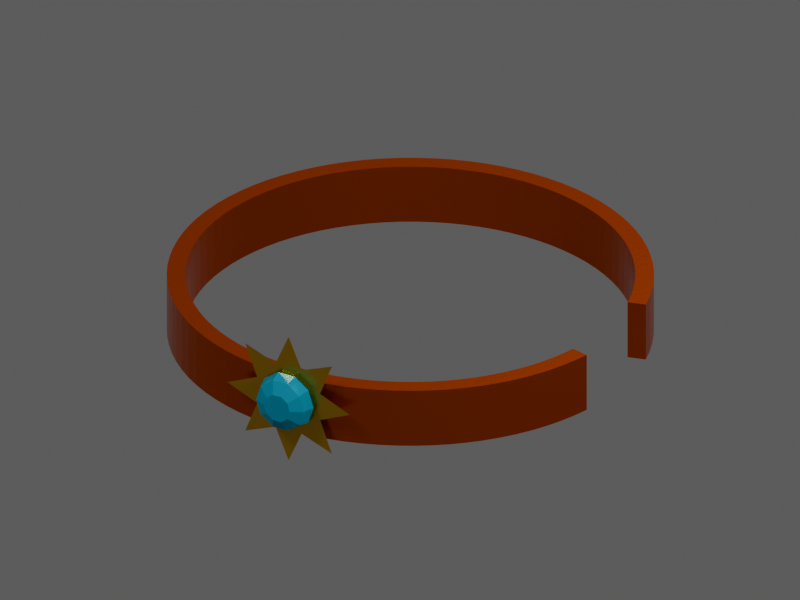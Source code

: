 # Source: TI017.blend  (saved by Blender 4.5.92; exported with 4.5.12 LTS)
import bpy
from mathutils import Matrix  # noqa: F401  (used for matrix-valued properties, if any)

bpy.ops.wm.read_factory_settings(use_empty=True)
scene = bpy.context.scene
scene.name = 'TI017 / coloured model'

# ---- materials (node trees are filled in below, after node groups)
mat_ti017___red_gold = bpy.data.materials.new('TI017 / red gold')
mat_ti017___red_gold.diffuse_color = (0.62, 0.1, 0.016, 1.0)
mat_ti017___worked_yellow_gold = bpy.data.materials.new('TI017 / worked yellow gold')
mat_ti017___worked_yellow_gold.diffuse_color = (0.63, 0.39, 0.07, 1.0)
mat_ti017___astramarine_jewel = bpy.data.materials.new('TI017 / astramarine jewel')
mat_ti017___astramarine_jewel.diffuse_color = (0.025, 0.38, 0.55, 1.0)

# ---- material node trees
mat_ti017___red_gold.use_nodes = True; mat_ti017___red_gold.node_tree.nodes.clear()
_N = mat_ti017___red_gold.node_tree.nodes; _L = mat_ti017___red_gold.node_tree.links
n0 = _N.new('ShaderNodeBsdfPrincipled'); n0.name = 'Principled BSDF'; n0.location = (-200, 100)
n0.inputs[0].default_value = (0.62, 0.1, 0.016, 1.0)
n0.inputs[1].default_value = 0.85
n0.inputs[2].default_value = 0.25
n1 = _N.new('ShaderNodeOutputMaterial'); n1.name = 'Material Output'; n1.location = (200, 100)
n2 = _N.new('ShaderNodeTexNoise'); n2.name = 'Noise Texture'; n2.location = (0, 0)
n2.inputs[2].default_value = 65.0
n2.inputs[3].default_value = 3.0
n3 = _N.new('ShaderNodeBump'); n3.name = 'Bump'; n3.location = (0, 0)
n3.inputs[0].default_value = 0.12
n3.inputs[1].default_value = 0.006
_L.new(n0.outputs[0], n1.inputs[0])
_L.new(n2.outputs[0], n3.inputs[3])
_L.new(n3.outputs[0], n0.inputs[5])
n1.is_active_output = True
mat_ti017___worked_yellow_gold.use_nodes = True; mat_ti017___worked_yellow_gold.node_tree.nodes.clear()
_N = mat_ti017___worked_yellow_gold.node_tree.nodes; _L = mat_ti017___worked_yellow_gold.node_tree.links
n0 = _N.new('ShaderNodeBsdfPrincipled'); n0.name = 'Principled BSDF'; n0.location = (-200, 100)
n0.inputs[0].default_value = (0.63, 0.39, 0.07, 1.0)
n0.inputs[1].default_value = 0.85
n0.inputs[2].default_value = 0.25
n1 = _N.new('ShaderNodeOutputMaterial'); n1.name = 'Material Output'; n1.location = (200, 100)
n2 = _N.new('ShaderNodeTexNoise'); n2.name = 'Noise Texture'; n2.location = (0, 0)
n2.inputs[2].default_value = 65.0
n2.inputs[3].default_value = 3.0
n3 = _N.new('ShaderNodeBump'); n3.name = 'Bump'; n3.location = (0, 0)
n3.inputs[0].default_value = 0.12
n3.inputs[1].default_value = 0.006
_L.new(n0.outputs[0], n1.inputs[0])
_L.new(n2.outputs[0], n3.inputs[3])
_L.new(n3.outputs[0], n0.inputs[5])
n1.is_active_output = True
mat_ti017___astramarine_jewel.use_nodes = True; mat_ti017___astramarine_jewel.node_tree.nodes.clear()
_N = mat_ti017___astramarine_jewel.node_tree.nodes; _L = mat_ti017___astramarine_jewel.node_tree.links
n0 = _N.new('ShaderNodeBsdfPrincipled'); n0.name = 'Principled BSDF'; n0.location = (-200, 100)
n0.inputs[0].default_value = (0.025, 0.38, 0.55, 1.0)
n0.inputs[1].default_value = 0.18
n0.inputs[2].default_value = 0.15
n0.inputs[18].default_value = 0.15
n1 = _N.new('ShaderNodeOutputMaterial'); n1.name = 'Material Output'; n1.location = (200, 100)
n2 = _N.new('ShaderNodeTexNoise'); n2.name = 'Noise Texture'; n2.location = (0, 0)
n2.inputs[2].default_value = 65.0
n2.inputs[3].default_value = 3.0
n3 = _N.new('ShaderNodeBump'); n3.name = 'Bump'; n3.location = (0, 0)
n3.inputs[0].default_value = 0.035
n3.inputs[1].default_value = 0.006
_L.new(n0.outputs[0], n1.inputs[0])
_L.new(n2.outputs[0], n3.inputs[3])
_L.new(n3.outputs[0], n0.inputs[5])
n1.is_active_output = True

# ---- world
world_ti017_world = bpy.data.worlds.new('TI017 world'); scene.world = world_ti017_world
world_ti017_world.color = (0.12, 0.12, 0.12)

# ---- cameras
cam_ti017_camera = bpy.data.cameras.new('TI017 camera')
cam_ti017_camera.type = 'ORTHO'
cam_ti017_camera.ortho_scale = 5.121

# ---- lights
light_key = bpy.data.lights.new('key', 'AREA')
light_key.energy = 1321.0
light_key.shape = 'DISK'
light_key.size = 4.956
light_fill = bpy.data.lights.new('fill', 'AREA')
light_fill.energy = 825.9
light_fill.shape = 'DISK'
light_fill.size = 4.956
light_rim = bpy.data.lights.new('rim', 'AREA')
light_rim.energy = 1487.0
light_rim.shape = 'DISK'
light_rim.size = 4.956

# ---- meshes
me_ti017___woven_red_gold_ribbon = bpy.data.meshes.new('TI017 / woven red-gold ribbon')
me_ti017___woven_red_gold_ribbon.from_pydata([(1.395, 0.3563, 0.0), (1.512, 0.386, 0.0), (1.512, 0.386, 0.4), (1.395, 0.3563, 0.4), (1.366, 0.4561, 0.0), (1.48, 0.4941, 0.0), (1.48, 0.4941, 0.4), (1.366, 0.4561, 0.4), (1.329, 0.5536, 0.0), (1.44, 0.5997, 0.0), (1.44, 0.5997, 0.4), (1.329, 0.5536, 0.4), (1.286, 0.6481, 0.0), (1.393, 0.7021, 0.0), (1.393, 0.7021, 0.4), (1.286, 0.6481, 0.4), (1.236, 0.7393, 0.0), (1.339, 0.8009, 0.0), (1.339, 0.8009, 0.4), (1.236, 0.7393, 0.4), (1.179, 0.8266, 0.0), (1.277, 0.8955, 0.0), (1.277, 0.8955, 0.4), (1.179, 0.8266, 0.4), (1.116, 0.9096, 0.0), (1.209, 0.9854, 0.0), (1.209, 0.9854, 0.4), (1.116, 0.9096, 0.4), (1.048, 0.9879, 0.0), (1.135, 1.07, 0.0), (1.135, 1.07, 0.4), (1.048, 0.9879, 0.4), (0.9736, 1.061, 0.0), (1.055, 1.149, 0.0), (1.055, 1.149, 0.4), (0.9736, 1.061, 0.4), (0.8944, 1.129, 0.0), (0.969, 1.223, 0.0), (0.969, 1.223, 0.4), (0.8944, 1.129, 0.4), (0.8106, 1.19, 0.0), (0.8781, 1.289, 0.0), (0.8781, 1.289, 0.4), (0.8106, 1.19, 0.4), (0.7225, 1.246, 0.0), (0.7827, 1.349, 0.0), (0.7827, 1.349, 0.4), (0.7225, 1.246, 0.4), (0.6306, 1.295, 0.0), (0.6832, 1.402, 0.0), (0.6832, 1.402, 0.4), (0.6306, 1.295, 0.4), (0.5355, 1.337, 0.0), (0.5801, 1.448, 0.0), (0.5801, 1.448, 0.4), (0.5355, 1.337, 0.4), (0.4376, 1.372, 0.0), (0.474, 1.486, 0.0), (0.474, 1.486, 0.4), (0.4376, 1.372, 0.4), (0.3373, 1.4, 0.0), (0.3654, 1.517, 0.0), (0.3654, 1.517, 0.4), (0.3373, 1.4, 0.4), (0.2353, 1.421, 0.0), (0.2549, 1.539, 0.0), (0.2549, 1.539, 0.4), (0.2353, 1.421, 0.4), (0.1321, 1.434, 0.0), (0.1431, 1.553, 0.0), (0.1431, 1.553, 0.4), (0.1321, 1.434, 0.4), (0.02819, 1.44, 0.0), (0.03054, 1.56, 0.0), (0.03054, 1.56, 0.4), (0.02819, 1.44, 0.4), (-0.07587, 1.438, 0.0), (-0.08219, 1.558, 0.0), (-0.08219, 1.558, 0.4), (-0.07587, 1.438, 0.4), (-0.1795, 1.429, 0.0), (-0.1945, 1.548, 0.0), (-0.1945, 1.548, 0.4), (-0.1795, 1.429, 0.4), (-0.2823, 1.412, 0.0), (-0.3058, 1.53, 0.0), (-0.3058, 1.53, 0.4), (-0.2823, 1.412, 0.4), (-0.3835, 1.388, 0.0), (-0.4155, 1.504, 0.0), (-0.4155, 1.504, 0.4), (-0.3835, 1.388, 0.4), (-0.4828, 1.357, 0.0), (-0.523, 1.47, 0.0), (-0.523, 1.47, 0.4), (-0.4828, 1.357, 0.4), (-0.5795, 1.318, 0.0), (-0.6278, 1.428, 0.0), (-0.6278, 1.428, 0.4), (-0.5795, 1.318, 0.4), (-0.6732, 1.273, 0.0), (-0.7293, 1.379, 0.0), (-0.7293, 1.379, 0.4), (-0.6732, 1.273, 0.4), (-0.7634, 1.221, 0.0), (-0.827, 1.323, 0.0), (-0.827, 1.323, 0.4), (-0.7634, 1.221, 0.4), (-0.8496, 1.163, 0.0), (-0.9204, 1.26, 0.0), (-0.9204, 1.26, 0.4), (-0.8496, 1.163, 0.4), (-0.9313, 1.098, 0.0), (-1.009, 1.19, 0.0), (-1.009, 1.19, 0.4), (-0.9313, 1.098, 0.4), (-1.008, 1.028, 0.0), (-1.092, 1.114, 0.0), (-1.092, 1.114, 0.4), (-1.008, 1.028, 0.4), (-1.08, 0.9526, 0.0), (-1.17, 1.032, 0.0), (-1.17, 1.032, 0.4), (-1.08, 0.9526, 0.4), (-1.146, 0.8722, 0.0), (-1.241, 0.9448, 0.0), (-1.241, 0.9448, 0.4), (-1.146, 0.8722, 0.4), (-1.206, 0.7871, 0.0), (-1.306, 0.8527, 0.0), (-1.306, 0.8527, 0.4), (-1.206, 0.7871, 0.4), (-1.26, 0.698, 0.0), (-1.364, 0.7561, 0.0), (-1.364, 0.7561, 0.4), (-1.26, 0.698, 0.4), (-1.307, 0.6052, 0.0), (-1.416, 0.6556, 0.0), (-1.416, 0.6556, 0.4), (-1.307, 0.6052, 0.4), (-1.347, 0.5092, 0.0), (-1.459, 0.5517, 0.0), (-1.459, 0.5517, 0.4), (-1.347, 0.5092, 0.4), (-1.38, 0.4106, 0.0), (-1.495, 0.4448, 0.0), (-1.495, 0.4448, 0.4), (-1.38, 0.4106, 0.4), (-1.406, 0.3098, 0.0), (-1.523, 0.3357, 0.0), (-1.523, 0.3357, 0.4), (-1.406, 0.3098, 0.4), (-1.425, 0.2075, 0.0), (-1.544, 0.2248, 0.0), (-1.544, 0.2248, 0.4), (-1.425, 0.2075, 0.4), (-1.436, 0.104, 0.0), (-1.556, 0.1127, 0.0), (-1.556, 0.1127, 0.4), (-1.436, 0.104, 0.4), (-1.44, 1.763e-16, 0.0), (-1.56, 1.91e-16, 0.0), (-1.56, 1.91e-16, 0.4), (-1.44, 1.763e-16, 0.4), (-1.436, -0.104, 0.0), (-1.556, -0.1127, 0.0), (-1.556, -0.1127, 0.4), (-1.436, -0.104, 0.4), (-1.425, -0.2075, 0.0), (-1.544, -0.2248, 0.0), (-1.544, -0.2248, 0.4), (-1.425, -0.2075, 0.4), (-1.406, -0.3098, 0.0), (-1.523, -0.3357, 0.0), (-1.523, -0.3357, 0.4), (-1.406, -0.3098, 0.4), (-1.38, -0.4106, 0.0), (-1.495, -0.4448, 0.0), (-1.495, -0.4448, 0.4), (-1.38, -0.4106, 0.4), (-1.347, -0.5092, 0.0), (-1.459, -0.5517, 0.0), (-1.459, -0.5517, 0.4), (-1.347, -0.5092, 0.4), (-1.307, -0.6052, 0.0), (-1.416, -0.6556, 0.0), (-1.416, -0.6556, 0.4), (-1.307, -0.6052, 0.4), (-1.26, -0.698, 0.0), (-1.364, -0.7561, 0.0), (-1.364, -0.7561, 0.4), (-1.26, -0.698, 0.4), (-1.206, -0.7871, 0.0), (-1.306, -0.8527, 0.0), (-1.306, -0.8527, 0.4), (-1.206, -0.7871, 0.4), (-1.146, -0.8722, 0.0), (-1.241, -0.9448, 0.0), (-1.241, -0.9448, 0.4), (-1.146, -0.8722, 0.4), (-1.08, -0.9526, 0.0), (-1.17, -1.032, 0.0), (-1.17, -1.032, 0.4), (-1.08, -0.9526, 0.4), (-1.008, -1.028, 0.0), (-1.092, -1.114, 0.0), (-1.092, -1.114, 0.4), (-1.008, -1.028, 0.4), (-0.9313, -1.098, 0.0), (-1.009, -1.19, 0.0), (-1.009, -1.19, 0.4), (-0.9313, -1.098, 0.4), (-0.8496, -1.163, 0.0), (-0.9204, -1.26, 0.0), (-0.9204, -1.26, 0.4), (-0.8496, -1.163, 0.4), (-0.7634, -1.221, 0.0), (-0.827, -1.323, 0.0), (-0.827, -1.323, 0.4), (-0.7634, -1.221, 0.4), (-0.6732, -1.273, 0.0), (-0.7293, -1.379, 0.0), (-0.7293, -1.379, 0.4), (-0.6732, -1.273, 0.4), (-0.5795, -1.318, 0.0), (-0.6278, -1.428, 0.0), (-0.6278, -1.428, 0.4), (-0.5795, -1.318, 0.4), (-0.4828, -1.357, 0.0), (-0.523, -1.47, 0.0), (-0.523, -1.47, 0.4), (-0.4828, -1.357, 0.4), (-0.3835, -1.388, 0.0), (-0.4155, -1.504, 0.0), (-0.4155, -1.504, 0.4), (-0.3835, -1.388, 0.4), (-0.2823, -1.412, 0.0), (-0.3058, -1.53, 0.0), (-0.3058, -1.53, 0.4), (-0.2823, -1.412, 0.4), (-0.1795, -1.429, 0.0), (-0.1945, -1.548, 0.0), (-0.1945, -1.548, 0.4), (-0.1795, -1.429, 0.4), (-0.07587, -1.438, 0.0), (-0.08219, -1.558, 0.0), (-0.08219, -1.558, 0.4), (-0.07587, -1.438, 0.4), (0.02819, -1.44, 0.0), (0.03054, -1.56, 0.0), (0.03054, -1.56, 0.4), (0.02819, -1.44, 0.4), (0.1321, -1.434, 0.0), (0.1431, -1.553, 0.0), (0.1431, -1.553, 0.4), (0.1321, -1.434, 0.4), (0.2353, -1.421, 0.0), (0.2549, -1.539, 0.0), (0.2549, -1.539, 0.4), (0.2353, -1.421, 0.4), (0.3373, -1.4, 0.0), (0.3654, -1.517, 0.0), (0.3654, -1.517, 0.4), (0.3373, -1.4, 0.4), (0.4376, -1.372, 0.0), (0.474, -1.486, 0.0), (0.474, -1.486, 0.4), (0.4376, -1.372, 0.4), (0.5355, -1.337, 0.0), (0.5801, -1.448, 0.0), (0.5801, -1.448, 0.4), (0.5355, -1.337, 0.4), (0.6306, -1.295, 0.0), (0.6832, -1.402, 0.0), (0.6832, -1.402, 0.4), (0.6306, -1.295, 0.4), (0.7225, -1.246, 0.0), (0.7827, -1.349, 0.0), (0.7827, -1.349, 0.4), (0.7225, -1.246, 0.4), (0.8106, -1.19, 0.0), (0.8781, -1.289, 0.0), (0.8781, -1.289, 0.4), (0.8106, -1.19, 0.4), (0.8944, -1.129, 0.0), (0.969, -1.223, 0.0), (0.969, -1.223, 0.4), (0.8944, -1.129, 0.4), (0.9736, -1.061, 0.0), (1.055, -1.149, 0.0), (1.055, -1.149, 0.4), (0.9736, -1.061, 0.4), (1.048, -0.9879, 0.0), (1.135, -1.07, 0.0), (1.135, -1.07, 0.4), (1.048, -0.9879, 0.4), (1.116, -0.9096, 0.0), (1.209, -0.9854, 0.0), (1.209, -0.9854, 0.4), (1.116, -0.9096, 0.4), (1.179, -0.8266, 0.0), (1.277, -0.8955, 0.0), (1.277, -0.8955, 0.4), (1.179, -0.8266, 0.4), (1.236, -0.7393, 0.0), (1.339, -0.8009, 0.0), (1.339, -0.8009, 0.4), (1.236, -0.7393, 0.4), (1.286, -0.6481, 0.0), (1.393, -0.7021, 0.0), (1.393, -0.7021, 0.4), (1.286, -0.6481, 0.4), (1.329, -0.5536, 0.0), (1.44, -0.5997, 0.0), (1.44, -0.5997, 0.4), (1.329, -0.5536, 0.4), (1.366, -0.4561, 0.0), (1.48, -0.4941, 0.0), (1.48, -0.4941, 0.4), (1.366, -0.4561, 0.4), (1.395, -0.3563, 0.0), (1.512, -0.386, 0.0), (1.512, -0.386, 0.4), (1.395, -0.3563, 0.4)], [], [(0, 1, 5, 4), (1, 2, 6, 5), (2, 3, 7, 6), (3, 0, 4, 7), (4, 5, 9, 8), (5, 6, 10, 9), (6, 7, 11, 10), (7, 4, 8, 11), (8, 9, 13, 12), (9, 10, 14, 13), (10, 11, 15, 14), (11, 8, 12, 15), (12, 13, 17, 16), (13, 14, 18, 17), (14, 15, 19, 18), (15, 12, 16, 19), (16, 17, 21, 20), (17, 18, 22, 21), (18, 19, 23, 22), (19, 16, 20, 23), (20, 21, 25, 24), (21, 22, 26, 25), (22, 23, 27, 26), (23, 20, 24, 27), (24, 25, 29, 28), (25, 26, 30, 29), (26, 27, 31, 30), (27, 24, 28, 31), (28, 29, 33, 32), (29, 30, 34, 33), (30, 31, 35, 34), (31, 28, 32, 35), (32, 33, 37, 36), (33, 34, 38, 37), (34, 35, 39, 38), (35, 32, 36, 39), (36, 37, 41, 40), (37, 38, 42, 41), (38, 39, 43, 42), (39, 36, 40, 43), (40, 41, 45, 44), (41, 42, 46, 45), (42, 43, 47, 46), (43, 40, 44, 47), (44, 45, 49, 48), (45, 46, 50, 49), (46, 47, 51, 50), (47, 44, 48, 51), (48, 49, 53, 52), (49, 50, 54, 53), (50, 51, 55, 54), (51, 48, 52, 55), (52, 53, 57, 56), (53, 54, 58, 57), (54, 55, 59, 58), (55, 52, 56, 59), (56, 57, 61, 60), (57, 58, 62, 61), (58, 59, 63, 62), (59, 56, 60, 63), (60, 61, 65, 64), (61, 62, 66, 65), (62, 63, 67, 66), (63, 60, 64, 67), (64, 65, 69, 68), (65, 66, 70, 69), (66, 67, 71, 70), (67, 64, 68, 71), (68, 69, 73, 72), (69, 70, 74, 73), (70, 71, 75, 74), (71, 68, 72, 75), (72, 73, 77, 76), (73, 74, 78, 77), (74, 75, 79, 78), (75, 72, 76, 79), (76, 77, 81, 80), (77, 78, 82, 81), (78, 79, 83, 82), (79, 76, 80, 83), (80, 81, 85, 84), (81, 82, 86, 85), (82, 83, 87, 86), (83, 80, 84, 87), (84, 85, 89, 88), (85, 86, 90, 89), (86, 87, 91, 90), (87, 84, 88, 91), (88, 89, 93, 92), (89, 90, 94, 93), (90, 91, 95, 94), (91, 88, 92, 95), (92, 93, 97, 96), (93, 94, 98, 97), (94, 95, 99, 98), (95, 92, 96, 99), (96, 97, 101, 100), (97, 98, 102, 101), (98, 99, 103, 102), (99, 96, 100, 103), (100, 101, 105, 104), (101, 102, 106, 105), (102, 103, 107, 106), (103, 100, 104, 107), (104, 105, 109, 108), (105, 106, 110, 109), (106, 107, 111, 110), (107, 104, 108, 111), (108, 109, 113, 112), (109, 110, 114, 113), (110, 111, 115, 114), (111, 108, 112, 115), (112, 113, 117, 116), (113, 114, 118, 117), (114, 115, 119, 118), (115, 112, 116, 119), (116, 117, 121, 120), (117, 118, 122, 121), (118, 119, 123, 122), (119, 116, 120, 123), (120, 121, 125, 124), (121, 122, 126, 125), (122, 123, 127, 126), (123, 120, 124, 127), (124, 125, 129, 128), (125, 126, 130, 129), (126, 127, 131, 130), (127, 124, 128, 131), (128, 129, 133, 132), (129, 130, 134, 133), (130, 131, 135, 134), (131, 128, 132, 135), (132, 133, 137, 136), (133, 134, 138, 137), (134, 135, 139, 138), (135, 132, 136, 139), (136, 137, 141, 140), (137, 138, 142, 141), (138, 139, 143, 142), (139, 136, 140, 143), (140, 141, 145, 144), (141, 142, 146, 145), (142, 143, 147, 146), (143, 140, 144, 147), (144, 145, 149, 148), (145, 146, 150, 149), (146, 147, 151, 150), (147, 144, 148, 151), (148, 149, 153, 152), (149, 150, 154, 153), (150, 151, 155, 154), (151, 148, 152, 155), (152, 153, 157, 156), (153, 154, 158, 157), (154, 155, 159, 158), (155, 152, 156, 159), (156, 157, 161, 160), (157, 158, 162, 161), (158, 159, 163, 162), (159, 156, 160, 163), (160, 161, 165, 164), (161, 162, 166, 165), (162, 163, 167, 166), (163, 160, 164, 167), (164, 165, 169, 168), (165, 166, 170, 169), (166, 167, 171, 170), (167, 164, 168, 171), (168, 169, 173, 172), (169, 170, 174, 173), (170, 171, 175, 174), (171, 168, 172, 175), (172, 173, 177, 176), (173, 174, 178, 177), (174, 175, 179, 178), (175, 172, 176, 179), (176, 177, 181, 180), (177, 178, 182, 181), (178, 179, 183, 182), (179, 176, 180, 183), (180, 181, 185, 184), (181, 182, 186, 185), (182, 183, 187, 186), (183, 180, 184, 187), (184, 185, 189, 188), (185, 186, 190, 189), (186, 187, 191, 190), (187, 184, 188, 191), (188, 189, 193, 192), (189, 190, 194, 193), (190, 191, 195, 194), (191, 188, 192, 195), (192, 193, 197, 196), (193, 194, 198, 197), (194, 195, 199, 198), (195, 192, 196, 199), (196, 197, 201, 200), (197, 198, 202, 201), (198, 199, 203, 202), (199, 196, 200, 203), (200, 201, 205, 204), (201, 202, 206, 205), (202, 203, 207, 206), (203, 200, 204, 207), (204, 205, 209, 208), (205, 206, 210, 209), (206, 207, 211, 210), (207, 204, 208, 211), (208, 209, 213, 212), (209, 210, 214, 213), (210, 211, 215, 214), (211, 208, 212, 215), (212, 213, 217, 216), (213, 214, 218, 217), (214, 215, 219, 218), (215, 212, 216, 219), (216, 217, 221, 220), (217, 218, 222, 221), (218, 219, 223, 222), (219, 216, 220, 223), (220, 221, 225, 224), (221, 222, 226, 225), (222, 223, 227, 226), (223, 220, 224, 227), (224, 225, 229, 228), (225, 226, 230, 229), (226, 227, 231, 230), (227, 224, 228, 231), (228, 229, 233, 232), (229, 230, 234, 233), (230, 231, 235, 234), (231, 228, 232, 235), (232, 233, 237, 236), (233, 234, 238, 237), (234, 235, 239, 238), (235, 232, 236, 239), (236, 237, 241, 240), (237, 238, 242, 241), (238, 239, 243, 242), (239, 236, 240, 243), (240, 241, 245, 244), (241, 242, 246, 245), (242, 243, 247, 246), (243, 240, 244, 247), (244, 245, 249, 248), (245, 246, 250, 249), (246, 247, 251, 250), (247, 244, 248, 251), (248, 249, 253, 252), (249, 250, 254, 253), (250, 251, 255, 254), (251, 248, 252, 255), (252, 253, 257, 256), (253, 254, 258, 257), (254, 255, 259, 258), (255, 252, 256, 259), (256, 257, 261, 260), (257, 258, 262, 261), (258, 259, 263, 262), (259, 256, 260, 263), (260, 261, 265, 264), (261, 262, 266, 265), (262, 263, 267, 266), (263, 260, 264, 267), (264, 265, 269, 268), (265, 266, 270, 269), (266, 267, 271, 270), (267, 264, 268, 271), (268, 269, 273, 272), (269, 270, 274, 273), (270, 271, 275, 274), (271, 268, 272, 275), (272, 273, 277, 276), (273, 274, 278, 277), (274, 275, 279, 278), (275, 272, 276, 279), (276, 277, 281, 280), (277, 278, 282, 281), (278, 279, 283, 282), (279, 276, 280, 283), (280, 281, 285, 284), (281, 282, 286, 285), (282, 283, 287, 286), (283, 280, 284, 287), (284, 285, 289, 288), (285, 286, 290, 289), (286, 287, 291, 290), (287, 284, 288, 291), (288, 289, 293, 292), (289, 290, 294, 293), (290, 291, 295, 294), (291, 288, 292, 295), (292, 293, 297, 296), (293, 294, 298, 297), (294, 295, 299, 298), (295, 292, 296, 299), (296, 297, 301, 300), (297, 298, 302, 301), (298, 299, 303, 302), (299, 296, 300, 303), (300, 301, 305, 304), (301, 302, 306, 305), (302, 303, 307, 306), (303, 300, 304, 307), (304, 305, 309, 308), (305, 306, 310, 309), (306, 307, 311, 310), (307, 304, 308, 311), (308, 309, 313, 312), (309, 310, 314, 313), (310, 311, 315, 314), (311, 308, 312, 315), (312, 313, 317, 316), (313, 314, 318, 317), (314, 315, 319, 318), (315, 312, 316, 319), (316, 317, 321, 320), (317, 318, 322, 321), (318, 319, 323, 322), (319, 316, 320, 323), (0, 1, 2, 3), (323, 322, 321, 320)])
me_ti017___woven_red_gold_ribbon.materials.append(mat_ti017___red_gold)
me_ti017___woven_red_gold_ribbon.update()
me_ti017___eight_point_gold_sunburst = bpy.data.meshes.new('TI017 / eight-point gold sunburst')
me_ti017___eight_point_gold_sunburst.from_pydata([(0.0, -1.59, 0.25), (0.45, -1.59, 0.25), (0.231, -1.59, 0.3457), (0.3182, -1.59, 0.5682), (0.09567, -1.59, 0.481), (2.755e-17, -1.59, 0.7), (-0.09567, -1.59, 0.481), (-0.3182, -1.59, 0.5682), (-0.231, -1.59, 0.3457), (-0.45, -1.59, 0.25), (-0.231, -1.59, 0.1543), (-0.3182, -1.59, -0.0682), (-0.09567, -1.59, 0.01903), (-8.266e-17, -1.59, -0.2), (0.09567, -1.59, 0.01903), (0.3182, -1.59, -0.0682), (0.231, -1.59, 0.1543)], [], [(0, 1, 2), (0, 2, 3), (0, 3, 4), (0, 4, 5), (0, 5, 6), (0, 6, 7), (0, 7, 8), (0, 8, 9), (0, 9, 10), (0, 10, 11), (0, 11, 12), (0, 12, 13), (0, 13, 14), (0, 14, 15), (0, 15, 16), (0, 16, 1)])
me_ti017___eight_point_gold_sunburst.materials.append(mat_ti017___worked_yellow_gold)
me_ti017___eight_point_gold_sunburst.update()
me_ti017___central_aquamarine = bpy.data.meshes.new('TI017 / central aquamarine')
me_ti017___central_aquamarine.from_pydata([(0.03, 0.0, -0.13), (0.02427, 0.01763, -0.13), (0.009271, 0.02853, -0.13), (-0.009271, 0.02853, -0.13), (-0.02427, 0.01763, -0.13), (-0.03, 3.674e-18, -0.13), (-0.02427, -0.01763, -0.13), (-0.009271, -0.02853, -0.13), (0.009271, -0.02853, -0.13), (0.02427, -0.01763, -0.13), (0.2, 0.0, 0.0), (0.1618, 0.1176, 0.0), (0.0618, 0.1902, 0.0), (-0.0618, 0.1902, 0.0), (-0.1618, 0.1176, 0.0), (-0.2, 2.449e-17, 0.0), (-0.1618, -0.1176, 0.0), (-0.0618, -0.1902, 0.0), (0.0618, -0.1902, 0.0), (0.1618, -0.1176, 0.0), (0.176, 0.0, 0.08), (0.1424, 0.1035, 0.08), (0.05439, 0.1674, 0.08), (-0.05439, 0.1674, 0.08), (-0.1424, 0.1035, 0.08), (-0.176, 2.155e-17, 0.08), (-0.1424, -0.1035, 0.08), (-0.05439, -0.1674, 0.08), (0.05439, -0.1674, 0.08), (0.1424, -0.1035, 0.08), (0.096, 0.0, 0.124), (0.07767, 0.05643, 0.124), (0.02967, 0.0913, 0.124), (-0.02967, 0.0913, 0.124), (-0.07767, 0.05643, 0.124), (-0.096, 1.176e-17, 0.124), (-0.07767, -0.05643, 0.124), (-0.02967, -0.0913, 0.124), (0.02967, -0.0913, 0.124), (0.07767, -0.05643, 0.124)], [], [(0, 1, 11, 10), (1, 2, 12, 11), (2, 3, 13, 12), (3, 4, 14, 13), (4, 5, 15, 14), (5, 6, 16, 15), (6, 7, 17, 16), (7, 8, 18, 17), (8, 9, 19, 18), (9, 0, 10, 19), (10, 11, 21, 20), (11, 12, 22, 21), (12, 13, 23, 22), (13, 14, 24, 23), (14, 15, 25, 24), (15, 16, 26, 25), (16, 17, 27, 26), (17, 18, 28, 27), (18, 19, 29, 28), (19, 10, 20, 29), (20, 21, 31, 30), (21, 22, 32, 31), (22, 23, 33, 32), (23, 24, 34, 33), (24, 25, 35, 34), (25, 26, 36, 35), (26, 27, 37, 36), (27, 28, 38, 37), (28, 29, 39, 38), (29, 20, 30, 39), (9, 8, 7, 6, 5, 4, 3, 2, 1, 0), (30, 31, 32, 33, 34, 35, 36, 37, 38, 39)])
me_ti017___central_aquamarine.materials.append(mat_ti017___astramarine_jewel)
me_ti017___central_aquamarine.update()

# ---- objects
ob_ti017___red_gold_open_choker = bpy.data.objects.new('TI017 / red gold open choker', None)
ob_ti017___woven_red_gold_ribbon = bpy.data.objects.new('TI017 / woven red-gold ribbon', me_ti017___woven_red_gold_ribbon)
ob_ti017___eight_point_gold_sunburst = bpy.data.objects.new('TI017 / eight-point gold sunburst', me_ti017___eight_point_gold_sunburst)
ob_ti017___central_aquamarine = bpy.data.objects.new('TI017 / central aquamarine', me_ti017___central_aquamarine)
ob_ti017___inspection_camera = bpy.data.objects.new('TI017 / inspection camera', cam_ti017_camera)
ob_ti017___key = bpy.data.objects.new('TI017 / key', light_key)
ob_ti017___fill = bpy.data.objects.new('TI017 / fill', light_fill)
ob_ti017___rim = bpy.data.objects.new('TI017 / rim', light_rim)

# ---- transforms, parenting, visibility, modifiers, constraints
ob_ti017___red_gold_open_choker.location = (0.0, 0.0, 0.0)
ob_ti017___woven_red_gold_ribbon.parent = ob_ti017___red_gold_open_choker
ob_ti017___woven_red_gold_ribbon.location = (0.0, 0.0, 0.0)
ob_ti017___eight_point_gold_sunburst.parent = ob_ti017___red_gold_open_choker
ob_ti017___eight_point_gold_sunburst.location = (0.0, 0.0, 0.0)
ob_ti017___central_aquamarine.parent = ob_ti017___red_gold_open_choker
ob_ti017___central_aquamarine.location = (0.0, -1.62, 0.25)
ob_ti017___central_aquamarine.rotation_euler = (1.571, 0.0, 0.0)
ob_ti017___inspection_camera.location = (2.949, -5.378, 3.554)
ob_ti017___inspection_camera.rotation_euler = (1.072, 5.453e-10, 0.5124)
ob_ti017___key.location = (-6.632, -10.0, 13.46)
ob_ti017___key.rotation_euler = (0.7336, -1.841e-08, -0.588)
ob_ti017___fill.location = (9.887, -3.396, 6.857)
ob_ti017___fill.rotation_euler = (1.007, 9.401e-08, 1.249)
ob_ti017___rim.location = (-0.02425, 9.819, 13.46)
ob_ti017___rim.rotation_euler = (0.6435, 5.245e-08, 3.142)

# ---- collection membership
scene.collection.objects.link(ob_ti017___red_gold_open_choker)
scene.collection.objects.link(ob_ti017___woven_red_gold_ribbon)
scene.collection.objects.link(ob_ti017___eight_point_gold_sunburst)
scene.collection.objects.link(ob_ti017___central_aquamarine)
scene.collection.objects.link(ob_ti017___inspection_camera)
scene.collection.objects.link(ob_ti017___key)
scene.collection.objects.link(ob_ti017___fill)
scene.collection.objects.link(ob_ti017___rim)

# ---- scene / render settings (as saved in the file)
scene.camera = ob_ti017___inspection_camera
scene.frame_start = 1; scene.frame_end = 250; scene.frame_set(1)
scene.render.engine = 'CYCLES'
scene.render.resolution_x = 480
scene.render.resolution_y = 360
scene.cycles.samples = 8
scene.view_settings.look = 'AgX - Medium High Contrast'
bpy.context.view_layer.update()
